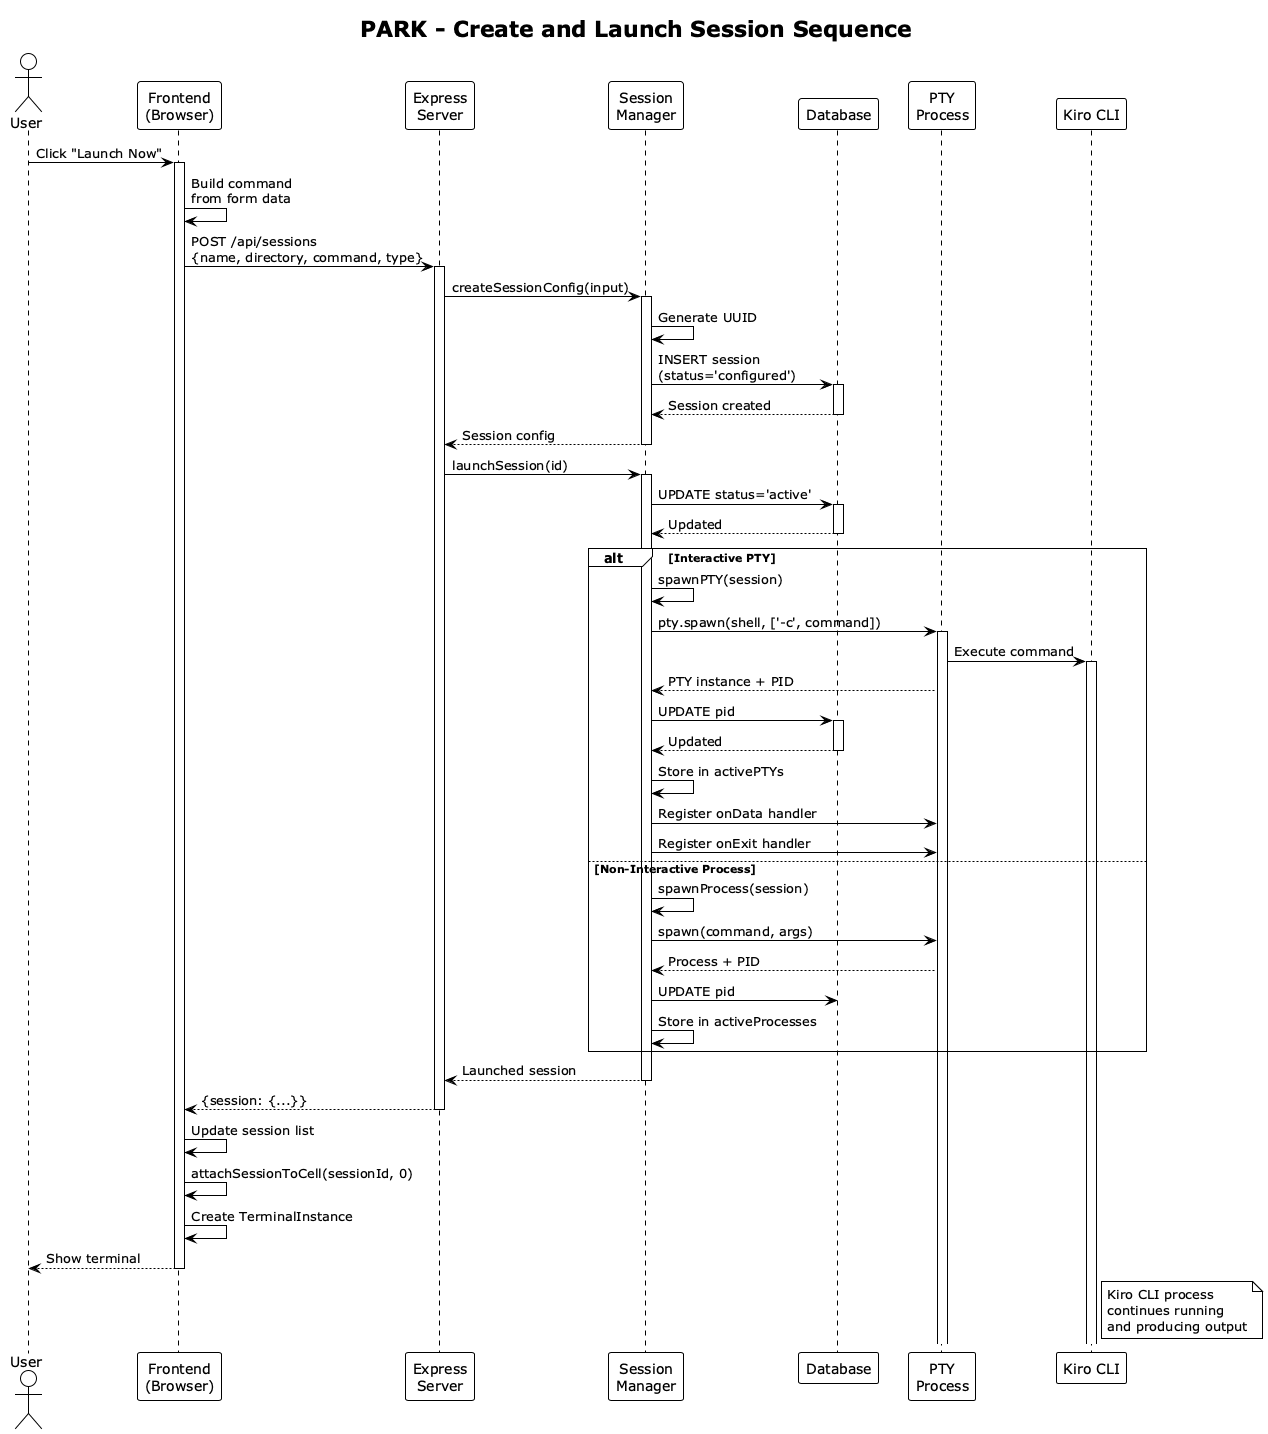

The diagram above was rendered by PlantUML. Its source (embedded in the PNG):
@startuml PARK_Sequence_CreateSession
!theme plain
skinparam linetype ortho
title PARK - Create and Launch Session Sequence

actor User
participant "Frontend\n(Browser)" as Frontend
participant "Express\nServer" as Express
participant "Session\nManager" as SessionMgr
participant "Database" as DB
participant "PTY\nProcess" as PTY
participant "Kiro CLI" as Kiro

User -> Frontend: Click "Launch Now"
activate Frontend

Frontend -> Frontend: Build command\nfrom form data
Frontend -> Express: POST /api/sessions\n{name, directory, command, type}
activate Express

Express -> SessionMgr: createSessionConfig(input)
activate SessionMgr

SessionMgr -> SessionMgr: Generate UUID
SessionMgr -> DB: INSERT session\n(status='configured')
activate DB
DB --> SessionMgr: Session created
deactivate DB

SessionMgr --> Express: Session config
deactivate SessionMgr

Express -> SessionMgr: launchSession(id)
activate SessionMgr

SessionMgr -> DB: UPDATE status='active'
activate DB
DB --> SessionMgr: Updated
deactivate DB

alt Interactive PTY
  SessionMgr -> SessionMgr: spawnPTY(session)
  SessionMgr -> PTY: pty.spawn(shell, ['-c', command])
  activate PTY
  PTY -> Kiro: Execute command
  activate Kiro
  PTY --> SessionMgr: PTY instance + PID
  
  SessionMgr -> DB: UPDATE pid
  activate DB
  DB --> SessionMgr: Updated
  deactivate DB
  
  SessionMgr -> SessionMgr: Store in activePTYs
  SessionMgr -> PTY: Register onData handler
  SessionMgr -> PTY: Register onExit handler
else Non-Interactive Process
  SessionMgr -> SessionMgr: spawnProcess(session)
  SessionMgr -> PTY: spawn(command, args)
  PTY --> SessionMgr: Process + PID
  SessionMgr -> DB: UPDATE pid
  SessionMgr -> SessionMgr: Store in activeProcesses
end

SessionMgr --> Express: Launched session
deactivate SessionMgr

Express --> Frontend: {session: {...}}
deactivate Express

Frontend -> Frontend: Update session list
Frontend -> Frontend: attachSessionToCell(sessionId, 0)
Frontend -> Frontend: Create TerminalInstance
Frontend --> User: Show terminal
deactivate Frontend

note right of Kiro
  Kiro CLI process
  continues running
  and producing output
end note

@enduml